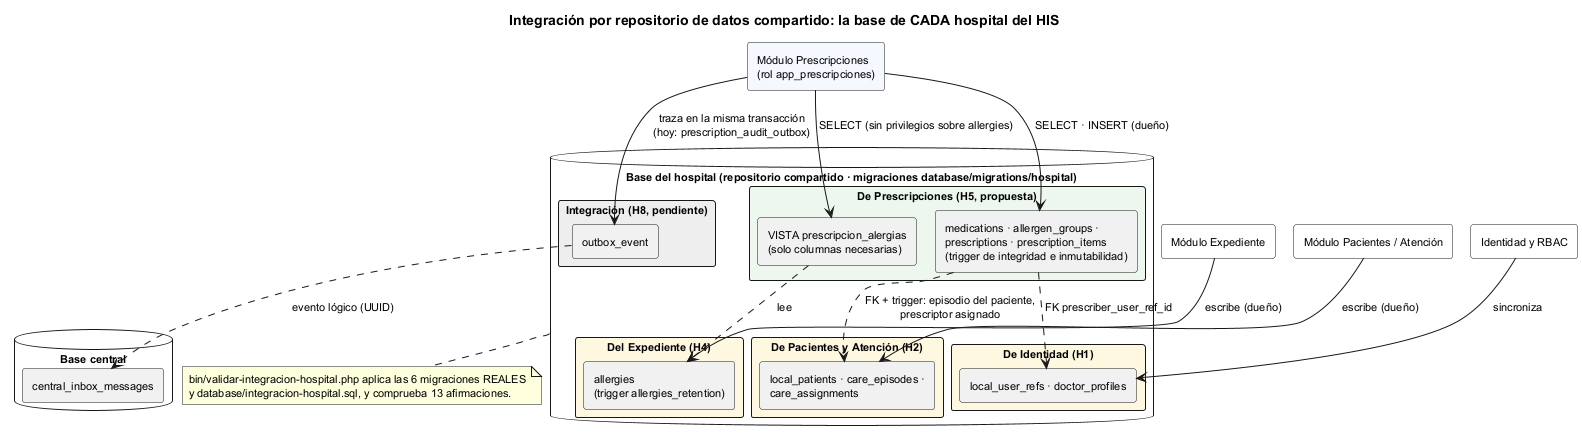

The diagram above was rendered by PlantUML. Its source (embedded in the PNG):
@startuml semana-04-repositorio-compartido
!pragma layout smetana
title Integración por repositorio de datos compartido: la base de CADA hospital del HIS
skinparam defaultFontSize 11
skinparam packageStyle rectangle

rectangle "Módulo Prescripciones\n(rol app_prescripciones)" as Presc #F5F9FF
rectangle "Módulo Expediente" as Exp #FFFFFF
rectangle "Módulo Pacientes / Atención" as Pac #FFFFFF
rectangle "Identidad y RBAC" as Rbac #FFFFFF

database "Base del hospital (repositorio compartido · migraciones database/migrations/hospital)" as BD {
  package "Del Expediente (H4)" #FFF8E1 {
    rectangle "allergies\n(trigger allergies_retention)" as Alg
  }
  package "De Pacientes y Atención (H2)" #FFF8E1 {
    rectangle "local_patients · care_episodes ·\ncare_assignments" as Pat
  }
  package "De Identidad (H1)" #FFF8E1 {
    rectangle "local_user_refs · doctor_profiles" as Usr
  }
  package "De Prescripciones (H5, propuesta)" #EEF7EE {
    rectangle "medications · allergen_groups ·\nprescriptions · prescription_items\n(trigger de integridad e inmutabilidad)" as H5
    rectangle "VISTA prescripcion_alergias\n(solo columnas necesarias)" as Vista
  }
  package "Integración (H8, pendiente)" #EEEEEE {
    rectangle "outbox_event" as Out
  }
}
database "Base central" as Central {
  rectangle "central_inbox_messages" as Inbox
}

Exp --> Alg : escribe (dueño)
Pac --> Pat : escribe (dueño)
Rbac --> Usr : sincroniza
Presc --> H5 : SELECT · INSERT (dueño)
Presc --> Vista : SELECT (sin privilegios sobre allergies)
Vista ..> Alg : lee
H5 ..> Pat : FK + trigger: episodio del paciente,\nprescriptor asignado
H5 ..> Usr : FK prescriber_user_ref_id
Presc --> Out : traza en la misma transacción\n(hoy: prescription_audit_outbox)
Out ..> Inbox : evento lógico (UUID)

note bottom of BD
  bin/validar-integracion-hospital.php aplica las 6 migraciones REALES
  y database/integracion-hospital.sql, y comprueba 13 afirmaciones.
end note
@enduml